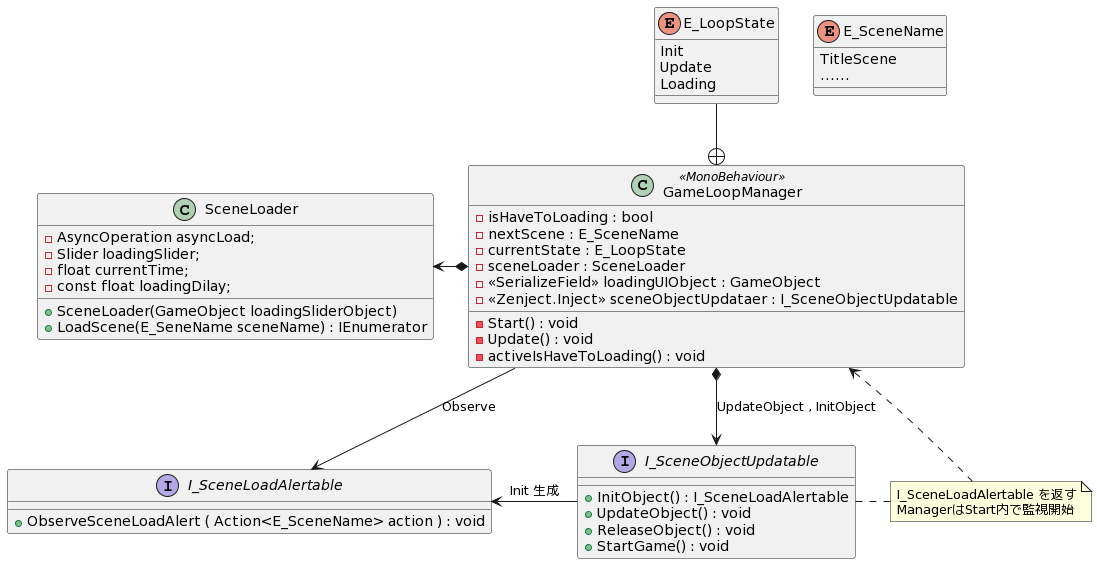

The diagram above was rendered by PlantUML. Its source (embedded in the PNG):
@startuml
class GameLoopManager <<MonoBehaviour>>{
        - isHaveToLoading : bool 
        - nextScene : E_SceneName 
        - currentState : E_LoopState 
        - sceneLoader : SceneLoader
        - << SerializeField >> loadingUIObject : GameObject  
        - << Zenject.Inject >> sceneObjectUpdataer : I_SceneObjectUpdatable

        - Start() : void
        - Update() : void
        - activeIsHaveToLoading() : void
    }

    Enum E_LoopState {
        Init
        Update
        Loading
    }

    Enum E_SceneName {
        TitleScene
        ……
    }

    class SceneLoader{
        - AsyncOperation asyncLoad;
        - Slider loadingSlider;
        - float currentTime;
        - const float loadingDilay;

        + SceneLoader(GameObject loadingSliderObject)
        + LoadScene(E_SeneName sceneName) : IEnumerator 
    }

    interface I_SceneObjectUpdatable{
        + InitObject() : I_SceneLoadAlertable 
        + UpdateObject() : void 
        + ReleaseObject() : void 
        + StartGame() : void 
    }

    interface I_SceneLoadAlertable{
        + ObserveSceneLoadAlert ( Action<E_SceneName> action ) : void
    }

    GameLoopManager --> I_SceneLoadAlertable : Observe
    GameLoopManager *--> I_SceneObjectUpdatable : UpdateObject , InitObject

    note "I_SceneLoadAlertable を返す\nManagerはStart内で監視開始" as N1
    GameLoopManager <.. N1
    N1 .left. I_SceneObjectUpdatable

    GameLoopManager *-left-> SceneLoader
    GameLoopManager +-up- E_LoopState
    I_SceneObjectUpdatable -left-> I_SceneLoadAlertable : Init 生成
@enduml